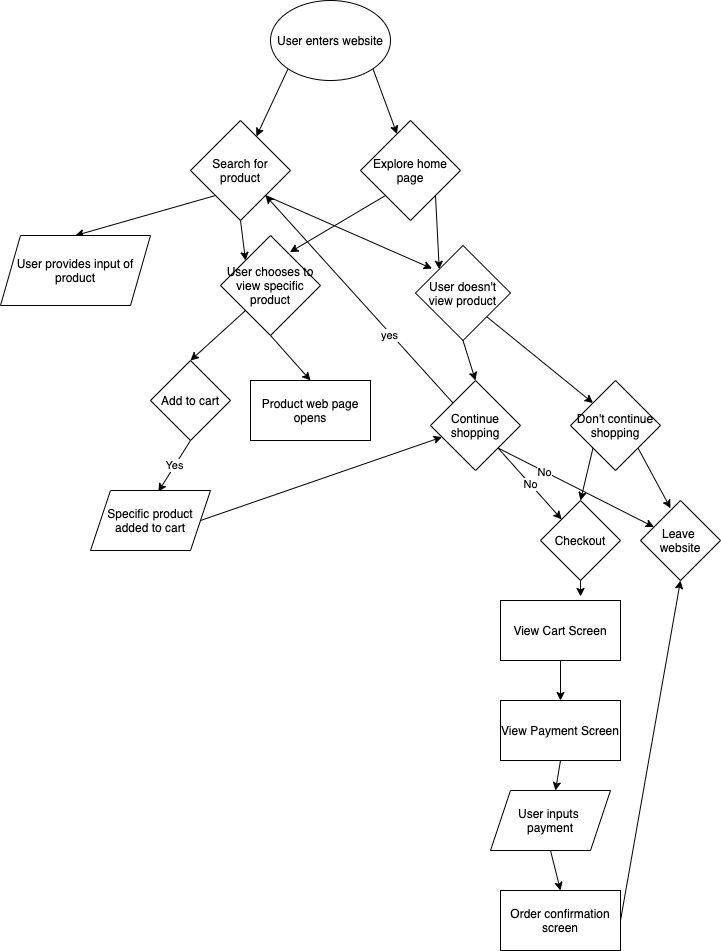

The diagram above was exported from draw.io. Its source (the exported page's mxGraphModel, read from the mxfile embedded in the PNG):
<mxGraphModel dx="1110" dy="945" grid="1" gridSize="10" guides="1" tooltips="1" connect="1" arrows="1" fold="1" page="1" pageScale="1" pageWidth="850" pageHeight="1100" math="0" shadow="0">
  <root>
    <mxCell id="0" />
    <mxCell id="1" parent="0" />
    <mxCell id="5" style="edgeStyle=none;html=1;exitX=0;exitY=1;exitDx=0;exitDy=0;" edge="1" parent="1" source="2" target="3">
      <mxGeometry relative="1" as="geometry" />
    </mxCell>
    <mxCell id="6" style="edgeStyle=none;html=1;exitX=1;exitY=1;exitDx=0;exitDy=0;" edge="1" parent="1" source="2" target="4">
      <mxGeometry relative="1" as="geometry" />
    </mxCell>
    <mxCell id="2" value="User enters website" style="ellipse;whiteSpace=wrap;html=1;" vertex="1" parent="1">
      <mxGeometry x="330" y="30" width="120" height="80" as="geometry" />
    </mxCell>
    <mxCell id="10" style="edgeStyle=none;html=1;exitX=0.5;exitY=1;exitDx=0;exitDy=0;entryX=0;entryY=0;entryDx=0;entryDy=0;" edge="1" parent="1" source="3" target="22">
      <mxGeometry relative="1" as="geometry">
        <mxPoint x="390" y="290" as="targetPoint" />
      </mxGeometry>
    </mxCell>
    <mxCell id="18" style="edgeStyle=none;html=1;exitX=0;exitY=1;exitDx=0;exitDy=0;entryX=0.5;entryY=0;entryDx=0;entryDy=0;" edge="1" parent="1" source="3" target="17">
      <mxGeometry relative="1" as="geometry" />
    </mxCell>
    <mxCell id="25" style="edgeStyle=none;html=1;exitX=1;exitY=1;exitDx=0;exitDy=0;entryX=0.174;entryY=0.243;entryDx=0;entryDy=0;entryPerimeter=0;" edge="1" parent="1" source="3" target="24">
      <mxGeometry relative="1" as="geometry" />
    </mxCell>
    <mxCell id="3" value="Search for product" style="rhombus;whiteSpace=wrap;html=1;" vertex="1" parent="1">
      <mxGeometry x="250" y="150" width="100" height="100" as="geometry" />
    </mxCell>
    <mxCell id="9" style="edgeStyle=none;html=1;exitX=0;exitY=1;exitDx=0;exitDy=0;entryX=0.694;entryY=0.167;entryDx=0;entryDy=0;entryPerimeter=0;" edge="1" parent="1" source="4" target="22">
      <mxGeometry relative="1" as="geometry">
        <mxPoint x="390" y="290" as="targetPoint" />
      </mxGeometry>
    </mxCell>
    <mxCell id="26" style="edgeStyle=none;html=1;exitX=1;exitY=1;exitDx=0;exitDy=0;entryX=0;entryY=0;entryDx=0;entryDy=0;" edge="1" parent="1" source="4" target="24">
      <mxGeometry relative="1" as="geometry" />
    </mxCell>
    <mxCell id="4" value="Explore home page" style="rhombus;whiteSpace=wrap;html=1;" vertex="1" parent="1">
      <mxGeometry x="420" y="150" width="100" height="100" as="geometry" />
    </mxCell>
    <mxCell id="12" style="edgeStyle=none;html=1;entryX=0.5;entryY=0;entryDx=0;entryDy=0;exitX=0;exitY=1;exitDx=0;exitDy=0;" edge="1" parent="1" source="22" target="11">
      <mxGeometry relative="1" as="geometry">
        <mxPoint x="370" y="330" as="sourcePoint" />
      </mxGeometry>
    </mxCell>
    <mxCell id="15" style="edgeStyle=none;html=1;exitX=0.5;exitY=1;exitDx=0;exitDy=0;startArrow=none;entryX=0.5;entryY=0;entryDx=0;entryDy=0;" edge="1" parent="1" source="22" target="16">
      <mxGeometry relative="1" as="geometry">
        <mxPoint x="410" y="410" as="targetPoint" />
        <mxPoint x="390" y="350" as="sourcePoint" />
      </mxGeometry>
    </mxCell>
    <mxCell id="13" value="Yes" style="edgeStyle=none;html=1;exitX=0.5;exitY=1;exitDx=0;exitDy=0;entryX=0.565;entryY=0.019;entryDx=0;entryDy=0;entryPerimeter=0;" edge="1" parent="1" source="11" target="14">
      <mxGeometry relative="1" as="geometry">
        <mxPoint x="310" y="520" as="targetPoint" />
      </mxGeometry>
    </mxCell>
    <mxCell id="11" value="Add to cart" style="rhombus;whiteSpace=wrap;html=1;" vertex="1" parent="1">
      <mxGeometry x="210" y="390" width="80" height="80" as="geometry" />
    </mxCell>
    <mxCell id="47" style="edgeStyle=none;html=1;exitX=1;exitY=0.5;exitDx=0;exitDy=0;" edge="1" parent="1" source="14" target="27">
      <mxGeometry relative="1" as="geometry" />
    </mxCell>
    <mxCell id="14" value="Specific product added to cart" style="shape=parallelogram;perimeter=parallelogramPerimeter;whiteSpace=wrap;html=1;fixedSize=1;" vertex="1" parent="1">
      <mxGeometry x="150" y="520" width="120" height="60" as="geometry" />
    </mxCell>
    <mxCell id="16" value="Product web page opens" style="rounded=0;whiteSpace=wrap;html=1;" vertex="1" parent="1">
      <mxGeometry x="310" y="410" width="120" height="60" as="geometry" />
    </mxCell>
    <mxCell id="17" value="User provides input of product" style="shape=parallelogram;perimeter=parallelogramPerimeter;whiteSpace=wrap;html=1;fixedSize=1;" vertex="1" parent="1">
      <mxGeometry x="60" y="265" width="150" height="70" as="geometry" />
    </mxCell>
    <mxCell id="22" value="User chooses to view specific product" style="rhombus;whiteSpace=wrap;html=1;" vertex="1" parent="1">
      <mxGeometry x="280" y="265" width="100" height="100" as="geometry" />
    </mxCell>
    <mxCell id="29" style="edgeStyle=none;html=1;exitX=0.5;exitY=1;exitDx=0;exitDy=0;entryX=0.5;entryY=0;entryDx=0;entryDy=0;" edge="1" parent="1" source="24" target="27">
      <mxGeometry relative="1" as="geometry" />
    </mxCell>
    <mxCell id="30" style="edgeStyle=none;html=1;exitX=1;exitY=1;exitDx=0;exitDy=0;entryX=0;entryY=0;entryDx=0;entryDy=0;" edge="1" parent="1" source="24" target="28">
      <mxGeometry relative="1" as="geometry" />
    </mxCell>
    <mxCell id="24" value="User doesn't view product" style="rhombus;whiteSpace=wrap;html=1;" vertex="1" parent="1">
      <mxGeometry x="475" y="275" width="95" height="95" as="geometry" />
    </mxCell>
    <mxCell id="48" style="edgeStyle=none;html=1;exitX=1;exitY=1;exitDx=0;exitDy=0;" edge="1" parent="1" source="27" target="34">
      <mxGeometry relative="1" as="geometry" />
    </mxCell>
    <mxCell id="49" value="No" style="edgeLabel;html=1;align=center;verticalAlign=middle;resizable=0;points=[];" vertex="1" connectable="0" parent="48">
      <mxGeometry x="-0.4004" relative="1" as="geometry">
        <mxPoint as="offset" />
      </mxGeometry>
    </mxCell>
    <mxCell id="50" value="No" style="edgeStyle=none;html=1;exitX=1;exitY=1;exitDx=0;exitDy=0;" edge="1" parent="1" source="27" target="33">
      <mxGeometry relative="1" as="geometry" />
    </mxCell>
    <mxCell id="51" style="edgeStyle=none;html=1;exitX=0;exitY=0;exitDx=0;exitDy=0;entryX=1;entryY=1;entryDx=0;entryDy=0;" edge="1" parent="1" source="27" target="3">
      <mxGeometry relative="1" as="geometry" />
    </mxCell>
    <mxCell id="52" value="yes" style="edgeLabel;html=1;align=center;verticalAlign=middle;resizable=0;points=[];" vertex="1" connectable="0" parent="51">
      <mxGeometry x="-0.3362" y="2" relative="1" as="geometry">
        <mxPoint as="offset" />
      </mxGeometry>
    </mxCell>
    <mxCell id="27" value="Continue&lt;br&gt;shopping" style="rhombus;whiteSpace=wrap;html=1;" vertex="1" parent="1">
      <mxGeometry x="490" y="410" width="90" height="90" as="geometry" />
    </mxCell>
    <mxCell id="36" style="edgeStyle=none;html=1;exitX=0;exitY=1;exitDx=0;exitDy=0;entryX=0.5;entryY=0;entryDx=0;entryDy=0;" edge="1" parent="1" source="28" target="33">
      <mxGeometry relative="1" as="geometry" />
    </mxCell>
    <mxCell id="37" style="edgeStyle=none;html=1;exitX=1;exitY=1;exitDx=0;exitDy=0;entryX=0.375;entryY=0.097;entryDx=0;entryDy=0;entryPerimeter=0;" edge="1" parent="1" source="28" target="34">
      <mxGeometry relative="1" as="geometry" />
    </mxCell>
    <mxCell id="28" value="Don't continue shopping" style="rhombus;whiteSpace=wrap;html=1;" vertex="1" parent="1">
      <mxGeometry x="630" y="410" width="90" height="90" as="geometry" />
    </mxCell>
    <mxCell id="41" style="edgeStyle=none;html=1;exitX=0.5;exitY=1;exitDx=0;exitDy=0;entryX=0.667;entryY=-0.067;entryDx=0;entryDy=0;entryPerimeter=0;" edge="1" parent="1" source="33" target="35">
      <mxGeometry relative="1" as="geometry" />
    </mxCell>
    <mxCell id="33" value="Checkout" style="rhombus;whiteSpace=wrap;html=1;" vertex="1" parent="1">
      <mxGeometry x="600" y="530" width="80" height="80" as="geometry" />
    </mxCell>
    <mxCell id="34" value="Leave&amp;nbsp;&lt;br&gt;website" style="rhombus;whiteSpace=wrap;html=1;" vertex="1" parent="1">
      <mxGeometry x="700" y="530" width="80" height="80" as="geometry" />
    </mxCell>
    <mxCell id="42" style="edgeStyle=none;html=1;exitX=0.5;exitY=1;exitDx=0;exitDy=0;entryX=0.5;entryY=0;entryDx=0;entryDy=0;" edge="1" parent="1" source="35" target="38">
      <mxGeometry relative="1" as="geometry" />
    </mxCell>
    <mxCell id="35" value="View Cart Screen" style="rounded=0;whiteSpace=wrap;html=1;" vertex="1" parent="1">
      <mxGeometry x="560" y="630" width="120" height="60" as="geometry" />
    </mxCell>
    <mxCell id="43" style="edgeStyle=none;html=1;exitX=0.5;exitY=1;exitDx=0;exitDy=0;" edge="1" parent="1" source="38" target="39">
      <mxGeometry relative="1" as="geometry" />
    </mxCell>
    <mxCell id="38" value="View Payment Screen" style="rounded=0;whiteSpace=wrap;html=1;" vertex="1" parent="1">
      <mxGeometry x="560" y="730" width="120" height="60" as="geometry" />
    </mxCell>
    <mxCell id="44" style="edgeStyle=none;html=1;exitX=0.5;exitY=1;exitDx=0;exitDy=0;entryX=0.5;entryY=0;entryDx=0;entryDy=0;" edge="1" parent="1" source="39" target="40">
      <mxGeometry relative="1" as="geometry" />
    </mxCell>
    <mxCell id="39" value="User inputs &lt;br&gt;payment" style="shape=parallelogram;perimeter=parallelogramPerimeter;whiteSpace=wrap;html=1;fixedSize=1;" vertex="1" parent="1">
      <mxGeometry x="550" y="820" width="120" height="60" as="geometry" />
    </mxCell>
    <mxCell id="45" style="edgeStyle=none;html=1;exitX=1;exitY=0.5;exitDx=0;exitDy=0;entryX=0.5;entryY=1;entryDx=0;entryDy=0;" edge="1" parent="1" source="40" target="34">
      <mxGeometry relative="1" as="geometry" />
    </mxCell>
    <mxCell id="40" value="Order confirmation&lt;br&gt;screen" style="rounded=0;whiteSpace=wrap;html=1;" vertex="1" parent="1">
      <mxGeometry x="560" y="920" width="120" height="60" as="geometry" />
    </mxCell>
  </root>
</mxGraphModel>